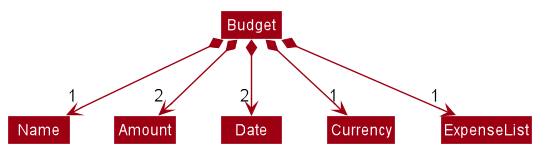

The diagram above was rendered by PlantUML. Its source (embedded in the PNG):
@startuml








skinparam BackgroundColor #FFFFFFF

skinparam Shadowing false

skinparam Class {
    FontColor #FFFFFF
    BorderThickness 1
    BorderColor #FFFFFF
    StereotypeFontColor #FFFFFF
    FontName Arial
}

skinparam Actor {
    BorderColor #000000
    Color #000000
    FontName Arial
}

skinparam Sequence {
    MessageAlign center
    BoxFontSize 15
    BoxPadding 0
    BoxFontColor #FFFFFF
    FontName Arial
}

skinparam Participant {
    FontColor #FFFFFFF
    Padding 20
}

skinparam MinClassWidth 50
skinparam ParticipantPadding 10
skinparam Shadowing false
skinparam DefaultTextAlignment center
skinparam packageStyle Rectangle

hide footbox
hide members
hide circle
skinparam arrowThickness 1.1
skinparam arrowColor #9D0012
skinparam classBackgroundColor #9D0012

Class Budget
Class Amount
Class Currency
Class Date
Class Name
Class ExpenseList

Budget *--> "1" Name
Budget *--> "2" Amount
Budget *--> "2" Date
Budget *--> "1" Currency
Budget *--> "1" ExpenseList

Name -[hidden]right-> Amount
Amount -[hidden]right-> Date

@enduml